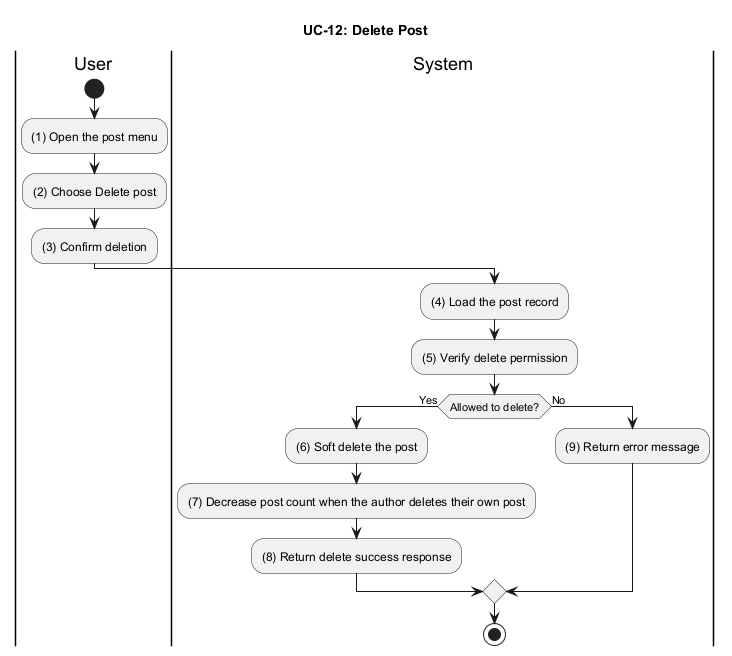

The diagram above was rendered by PlantUML. Its source (embedded in the PNG):
@startuml UC_12_Delete_Post
title UC-12: Delete Post

|User|
start
:(1) Open the post menu;
:(2) Choose Delete post;
:(3) Confirm deletion;

|System|
:(4) Load the post record;
:(5) Verify delete permission;
if (Allowed to delete?) then (Yes)
  :(6) Soft delete the post;
  :(7) Decrease post count when the author deletes their own post;
  :(8) Return delete success response;
else (No)
  :(9) Return error message;
endif

stop
@enduml